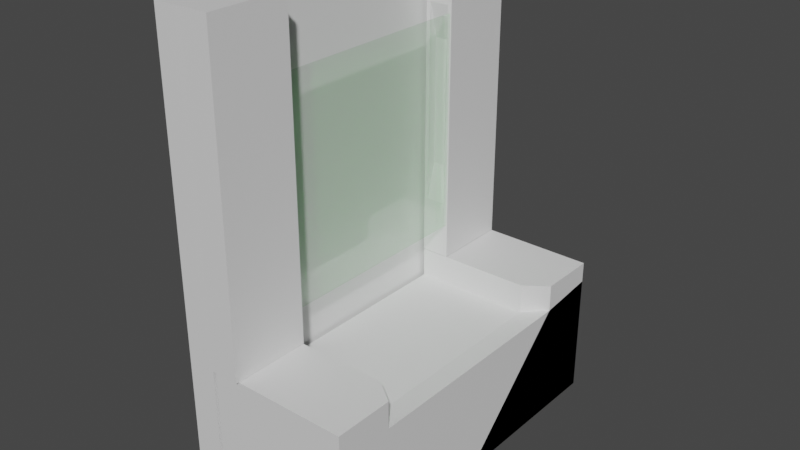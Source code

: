 # Source: coin_pusher.blend  (saved by Blender 3.6.13; exported with 4.5.12 LTS)
import bpy
from mathutils import Matrix  # noqa: F401  (used for matrix-valued properties, if any)

bpy.ops.wm.read_factory_settings(use_empty=True)
scene = bpy.context.scene
scene.name = 'Scene'

# ---- collections
col_collection = bpy.data.collections.new('Collection'); scene.collection.children.link(col_collection)
col_machine = bpy.data.collections.new('Machine'); col_collection.children.link(col_machine)
col_base = bpy.data.collections.new('Base'); col_machine.children.link(col_base)
col_spindles = bpy.data.collections.new('Spindles'); col_machine.children.link(col_spindles)

# ---- materials (node trees are filled in below, after node groups)
mat_base = bpy.data.materials.new('Base')
mat_base.use_transparent_shadow = False
mat_transparent = bpy.data.materials.new('Transparent')
mat_transparent.surface_render_method = 'BLENDED'
mat_transparent.blend_method = 'BLEND'
mat_transparent.use_raytrace_refraction = True
mat_transparent.use_screen_refraction = True
mat_transparent.thickness_mode = 'SLAB'
mat_transparent.pass_index = 3
mat_transparent.roughness = 0.0

# ---- material node trees
mat_base.use_nodes = True; mat_base.node_tree.nodes.clear()
_N = mat_base.node_tree.nodes; _L = mat_base.node_tree.links
n0 = _N.new('ShaderNodeBsdfPrincipled'); n0.name = 'Principled BSDF'; n0.location = (10, 300)
n0.distribution = 'GGX'
n0.subsurface_method = 'RANDOM_WALK_SKIN'
n0.inputs[3].default_value = 1.45
n0.inputs[27].default_value = (0.0, 0.0, 0.0, 1.0)
n0.inputs[28].default_value = 1.0
n1 = _N.new('ShaderNodeOutputMaterial'); n1.name = 'Material Output'; n1.location = (300, 300)
_L.new(n0.outputs[0], n1.inputs[0])
n1.is_active_output = True
mat_transparent.use_nodes = True; mat_transparent.node_tree.nodes.clear()
_N = mat_transparent.node_tree.nodes; _L = mat_transparent.node_tree.links
n0 = _N.new('ShaderNodeBsdfPrincipled'); n0.name = 'Principled BSDF'; n0.location = (10, 300)
n0.subsurface_method = 'RANDOM_WALK_SKIN'
n0.inputs[0].default_value = (0.01849, 1.0, 0.02682, 1.0)
n0.inputs[2].default_value = 0.0
n0.inputs[3].default_value = 1.45
n0.inputs[4].default_value = 0.1451
n0.inputs[11].default_value = 1.01
n0.inputs[13].default_value = 0.0
n0.inputs[18].default_value = 1.0
n0.inputs[20].default_value = 0.0
n0.inputs[27].default_value = (0.0, 0.0, 0.0, 1.0)
n0.inputs[28].default_value = 1.0
n1 = _N.new('ShaderNodeOutputMaterial'); n1.name = 'Material Output'; n1.location = (300, 300)
n2 = _N.new('ShaderNodeValue'); n2.name = 'Value'; n2.location = (300, 140)
n2.outputs[0].default_value = 0.0
_L.new(n0.outputs[0], n1.inputs[0])
_L.new(n2.outputs[0], n1.inputs[3])
n1.is_active_output = True

# ---- world
world_world = bpy.data.worlds.new('World'); scene.world = world_world
world_world.use_nodes = True; world_world.node_tree.nodes.clear()
_N = world_world.node_tree.nodes; _L = world_world.node_tree.links
n0 = _N.new('ShaderNodeOutputWorld'); n0.name = 'World Output'; n0.location = (300, 300)
n1 = _N.new('ShaderNodeBackground'); n1.name = 'Background'; n1.location = (10, 300)
n1.inputs[0].default_value = (0.05088, 0.05088, 0.05088, 1.0)
_L.new(n1.outputs[0], n0.inputs[0])
n0.is_active_output = True
world_world.color = (0.05088, 0.05088, 0.05088)
world_world.use_sun_shadow = False
world_world.sun_shadow_jitter_overblur = 0.0

# ---- meshes
me_cube_002 = bpy.data.meshes.new('Cube.002')
me_cube_002.from_pydata([(-0.5, -0.5, -0.508), (-0.5, -0.5, -0.4242), (-0.1079, -0.5, -0.4819), (-0.1079, -0.5, -0.4242), (-0.5, -0.2838, -0.508), (-0.5, -0.2876, -0.4242), (-0.1079, -0.3344, -0.5), (-0.1079, -0.3343, -0.4242), (-0.1715, -0.2893, -0.508), (-0.1715, -0.2876, -0.4242), (-0.5, -0.5, -0.8258), (-0.5, 0.5, -0.8258), (-0.5, 0.5, -0.508), (-0.1079, -0.5, -0.8258), (-0.1079, 0.5, -0.8258), (-0.1079, 0.5, -0.4819), (-0.1079, 0.0, -0.8258), (-0.5, 0.5, -0.508), (-0.5, 0.5, -0.4242), (-0.1079, 0.3353, -0.5), (-0.1079, 0.5, -0.4242), (-0.5, 0.2838, -0.508), (-0.5, 0.2834, -0.4242), (-0.1079, 0.3345, -0.4242), (-0.1715, 0.2893, -0.508), (-0.1715, 0.2876, -0.4242), (-0.5, 0.5, -0.8258), (-0.5, -0.5, -0.8258), (-0.1079, 0.5, -0.8258), (-0.1079, -0.5, -0.8258), (-0.5909, -0.5, -0.8258), (-0.5909, -0.5, 0.4476), (-0.5909, 0.5, -0.8258), (-0.5909, 0.5, 0.4476), (-0.5104, -0.5, -0.8258), (-0.5104, -0.5, 0.4476), (-0.5104, 0.5, -0.8258), (-0.5104, 0.5, 0.4476), (-0.5, 0.2827, -0.4226), (-0.5, 0.2827, 0.4532), (-0.5, 0.5, -0.4226), (-0.5, 0.5, 0.4532), (-0.4205, 0.2827, -0.4226), (-0.4205, 0.2827, 0.4532), (-0.4205, 0.5, -0.4226), (-0.4205, 0.5, 0.4532), (-0.5, -0.5087, -0.4233), (-0.5, -0.5087, 0.4532), (-0.5, -0.2862, -0.4237), (-0.5, -0.2862, 0.4532), (-0.4205, -0.5087, -0.4233), (-0.4205, -0.5087, 0.4532), (-0.4205, -0.2862, -0.4237), (-0.4205, -0.2862, 0.4532), (-0.432, -0.2864, -0.3249), (-0.432, -0.2864, 0.2716), (-0.432, 0.2864, -0.3249), (-0.432, 0.2864, 0.2716), (-0.4246, -0.2864, -0.3249), (-0.4246, -0.2864, 0.2716), (-0.4246, 0.2864, -0.3249), (-0.4246, 0.2864, 0.2716), (-0.4883, 0.2827, -0.2622), (-0.4883, 0.2827, 0.2929), (-0.4322, 0.2827, 0.2929), (-0.4322, 0.2827, -0.2622), (-0.4883, -0.2862, 0.2927), (-0.4883, -0.2862, -0.2632), (-0.4322, -0.2862, -0.2632), (-0.4322, -0.2862, 0.2927), (-0.4883, 0.3087, -0.162), (-0.4883, 0.3087, 0.1927), (-0.4322, 0.3087, 0.1927), (-0.4322, 0.3087, -0.162), (-0.4883, -0.3123, 0.1924), (-0.4883, -0.3123, -0.1629), (-0.4322, -0.3123, -0.1629), (-0.4322, -0.3123, 0.1924)], [], [(6, 7, 3, 2), (2, 3, 1, 0), (7, 5, 1, 3), (9, 5, 7), (8, 9, 7, 6), (0, 1, 5, 4), (4, 5, 9, 8), (10, 0, 4, 12, 11), (19, 16, 14, 15), (13, 2, 0, 10), (11, 14, 16, 13, 10), (8, 24, 21, 4), (16, 19, 6), (16, 6, 2, 13), (19, 15, 20, 23), (15, 17, 18, 20), (23, 20, 18, 22), (25, 23, 22), (24, 19, 23, 25), (17, 21, 22, 18), (21, 24, 25, 22), (8, 6, 19, 24), (28, 26, 17, 15), (27, 16, 29), (16, 28, 15, 19), (16, 26, 28), (16, 27, 26), (30, 31, 33, 32), (32, 33, 37, 36), (36, 37, 35, 34), (34, 35, 31, 30), (32, 36, 34, 30), (37, 33, 31, 35), (38, 39, 41, 40), (40, 41, 45, 44), (44, 45, 43, 42), (49, 53, 69, 66), (40, 44, 42, 38), (45, 41, 39, 43), (46, 47, 49, 48), (38, 42, 65, 62), (52, 53, 51, 50), (50, 51, 47, 46), (48, 52, 50, 46), (53, 49, 47, 51), (54, 55, 57, 56), (56, 57, 61, 60), (60, 61, 59, 58), (58, 59, 55, 54), (56, 60, 58, 54), (61, 57, 55, 59), (68, 67, 75, 76), (69, 68, 76, 77), (48, 49, 66, 67), (43, 39, 63, 64), (42, 43, 64, 65), (53, 52, 68, 69), (52, 48, 67, 68), (39, 38, 62, 63), (73, 72, 71, 70), (75, 74, 77, 76), (64, 63, 71, 72), (65, 64, 72, 73), (66, 69, 77, 74), (67, 66, 74, 75), (62, 65, 73, 70), (63, 62, 70, 71)])
me_cube_002.polygons.foreach_set('material_index', [0, 0, 0, 0, 0, 0, 0, 0, 0, 0, 0, 0, 0, 0, 0, 0, 0, 0, 0, 0, 0, 0, 0, 0, 0, 0, 0, 0, 0, 0, 0, 0, 0, 0, 0, 0, 0, 0, 0, 0, 0, 0, 0, 0, 0, 1, 1, 1, 1, 1, 1, 0, 0, 0, 0, 0, 0, 0, 0, 0, 0, 0, 0, 0, 0, 0, 0])
_uv = me_cube_002.uv_layers.new(name='UVMap')
_uv.uv.foreach_set('vector', [0.375, 0.6667, 0.625, 0.6667, 0.625, 0.75, 0.375, 0.75, 0.375, 0.75, 0.625, 0.75, 0.625, 1.0, 0.375, 1.0, 0.625, 0.6667, 0.875, 0.6667, 0.875, 0.75, 0.625, 0.75, 0.625, 0.6389, 0.875, 0.6667, 0.625, 0.6667, 0.375, 0.6389, 0.625, 0.6389, 0.625, 0.6667, 0.375, 0.6667, 0.375, 0.0, 0.625, 0.0, 0.625, 0.08333, 0.375, 0.08333, 0.375, 0.1111, 0.875, 0.6389, 0.625, 0.6389, 0.375, 0.6389, 0.375, 0.0, 0.625, 0.0, 0.625, 0.05405, 0.625, 0.25, 0.375, 0.25, 0.625, 0.516, 0.375, 0.6264, 0.375, 0.5, 0.625, 0.5, 0.375, 0.75, 0.625, 0.75, 0.625, 1.0, 0.375, 1.0, 0.125, 0.5, 0.375, 0.5, 0.375, 0.6281, 0.375, 0.75, 0.125, 0.75, 0.375, 0.6389, 0.375, 0.6389, 0.375, 0.1111, 0.375, 0.1111, 0.375, 0.6264, 0.625, 0.516, 0.625, 0.7338, 0.375, 0.6281, 0.625, 0.7338, 0.625, 0.75, 0.375, 0.75, 0.375, 0.6667, 0.375, 0.75, 0.625, 0.75, 0.625, 0.6667, 0.375, 0.75, 0.375, 1.0, 0.625, 1.0, 0.625, 0.75, 0.625, 0.6667, 0.625, 0.75, 0.875, 0.75, 0.875, 0.6667, 0.625, 0.6389, 0.625, 0.6667, 0.875, 0.6667, 0.375, 0.6389, 0.375, 0.6667, 0.625, 0.6667, 0.625, 0.6389, 0.375, 0.0, 0.375, 0.08333, 0.625, 0.08333, 0.625, 0.0, 0.375, 0.1111, 0.375, 0.6389, 0.625, 0.6389, 0.875, 0.6389, 0.375, 0.6389, 0.625, 0.7338, 0.375, 0.6667, 0.375, 0.6389, 0.375, 0.75, 0.375, 1.0, 0.625, 1.0, 0.625, 0.75, 0.125, 0.5, 0.375, 0.6281, 0.375, 0.5, 0.375, 0.6281, 0.375, 0.75, 0.625, 0.75, 0.625, 0.7338, 0.375, 0.6281, 0.125, 0.75, 0.375, 0.75, 0.375, 0.6281, 0.125, 0.5, 0.125, 0.75, 0.375, 0.0, 0.625, 0.0, 0.625, 0.25, 0.375, 0.25, 0.375, 0.25, 0.625, 0.25, 0.625, 0.5, 0.375, 0.5, 0.375, 0.5, 0.625, 0.5, 0.625, 0.75, 0.375, 0.75, 0.375, 0.75, 0.625, 0.75, 0.625, 1.0, 0.375, 1.0, 0.125, 0.5, 0.375, 0.5, 0.375, 0.75, 0.125, 0.75, 0.625, 0.5, 0.875, 0.5, 0.875, 0.75, 0.625, 0.75, 0.375, 0.0, 0.625, 0.0, 0.625, 0.25, 0.375, 0.25, 0.375, 0.25, 0.625, 0.25, 0.625, 0.5, 0.375, 0.5, 0.375, 0.5, 0.625, 0.5, 0.625, 0.75, 0.375, 0.75, 0.875, 0.5, 0.625, 0.5, 0.625, 0.5, 0.875, 0.5, 0.125, 0.5, 0.375, 0.5, 0.375, 0.75, 0.125, 0.75, 0.625, 0.5, 0.875, 0.5, 0.875, 0.75, 0.625, 0.75, 0.375, 0.0, 0.625, 0.0, 0.625, 0.25, 0.375, 0.25, 0.125, 0.75, 0.375, 0.75, 0.375, 0.75, 0.125, 0.75, 0.375, 0.5, 0.625, 0.5, 0.625, 0.75, 0.375, 0.75, 0.375, 0.75, 0.625, 0.75, 0.625, 1.0, 0.375, 1.0, 0.125, 0.5, 0.375, 0.5, 0.375, 0.75, 0.125, 0.75, 0.625, 0.5, 0.875, 0.5, 0.875, 0.75, 0.625, 0.75, 0.375, 0.0, 0.625, 0.0, 0.625, 0.25, 0.375, 0.25, 0.375, 0.25, 0.625, 0.25, 0.625, 0.5, 0.375, 0.5, 0.375, 0.5, 0.625, 0.5, 0.625, 0.75, 0.375, 0.75, 0.375, 0.75, 0.625, 0.75, 0.625, 1.0, 0.375, 1.0, 0.125, 0.5, 0.375, 0.5, 0.375, 0.75, 0.125, 0.75, 0.625, 0.5, 0.875, 0.5, 0.875, 0.75, 0.625, 0.75, 0.375, 0.5, 0.125, 0.5, 0.125, 0.5, 0.375, 0.5, 0.625, 0.5, 0.375, 0.5, 0.375, 0.5, 0.625, 0.5, 0.375, 0.25, 0.625, 0.25, 0.625, 0.25, 0.375, 0.25, 0.625, 0.75, 0.875, 0.75, 0.875, 0.75, 0.625, 0.75, 0.375, 0.75, 0.625, 0.75, 0.625, 0.75, 0.375, 0.75, 0.625, 0.5, 0.375, 0.5, 0.375, 0.5, 0.625, 0.5, 0.375, 0.5, 0.125, 0.5, 0.125, 0.5, 0.375, 0.5, 0.625, 0.0, 0.375, 0.0, 0.375, 0.0, 0.625, 0.0, 0.375, 0.75, 0.625, 0.75, 0.625, 1.0, 0.375, 1.0, 0.375, 0.25, 0.625, 0.25, 0.625, 0.5, 0.375, 0.5, 0.625, 0.75, 0.875, 0.75, 0.875, 0.75, 0.625, 0.75, 0.375, 0.75, 0.625, 0.75, 0.625, 0.75, 0.375, 0.75, 0.875, 0.5, 0.625, 0.5, 0.625, 0.5, 0.875, 0.5, 0.375, 0.25, 0.625, 0.25, 0.625, 0.25, 0.375, 0.25, 0.125, 0.75, 0.375, 0.75, 0.375, 0.75, 0.125, 0.75, 0.625, 0.0, 0.375, 0.0, 0.375, 0.0, 0.625, 0.0])
me_cube_002.materials.append(mat_base)
me_cube_002.materials.append(mat_transparent)
me_cube_002.update()

# ---- objects
ob_base = bpy.data.objects.new('Base', me_cube_002)

# ---- transforms, parenting, visibility, modifiers, constraints
ob_base.location = (-0.09203, 0.0, 0.9857)
ob_base.scale = (0.6185, 0.6185, 0.6185)
_vg = ob_base.vertex_groups.new(name='Pane')
_vg = ob_base.vertex_groups.new(name='EverythingElse')

# ---- collection membership
col_base.objects.link(ob_base)

# ---- scene / render settings (as saved in the file)
scene.frame_start = 1; scene.frame_end = 250; scene.frame_set(1)
scene.render.engine = 'BLENDER_EEVEE_NEXT'
scene.cycles.sampling_pattern = 'TABULATED_SOBOL'
scene.view_settings.view_transform = 'Filmic'
bpy.context.view_layer.update()

# ---- added for rendering (the .blend has no active camera and no usable light): camera, sun
cam_auto = bpy.data.cameras.new('AutoCamera')
cam_auto.lens = 50.0
cam_auto.sensor_width = 36.0
cam_auto.clip_end = 1000.0
ob_auto_camera = bpy.data.objects.new('AutoCamera', cam_auto)
scene.collection.objects.link(ob_auto_camera)
ob_auto_camera.location = (0.664082, -1.16935, 1.64823)
ob_auto_camera.rotation_euler = (1.09748, -7.21219e-08, 0.694738)
scene.camera = ob_auto_camera
light_auto_sun = bpy.data.lights.new('AutoSun', 'SUN')
light_auto_sun.energy = 3.0
light_auto_sun.angle = 0.0523599
ob_auto_sun = bpy.data.objects.new('AutoSun', light_auto_sun)
scene.collection.objects.link(ob_auto_sun)
ob_auto_sun.rotation_euler = (0.872665, 0.174533, 0.523599)
bpy.context.view_layer.update()

